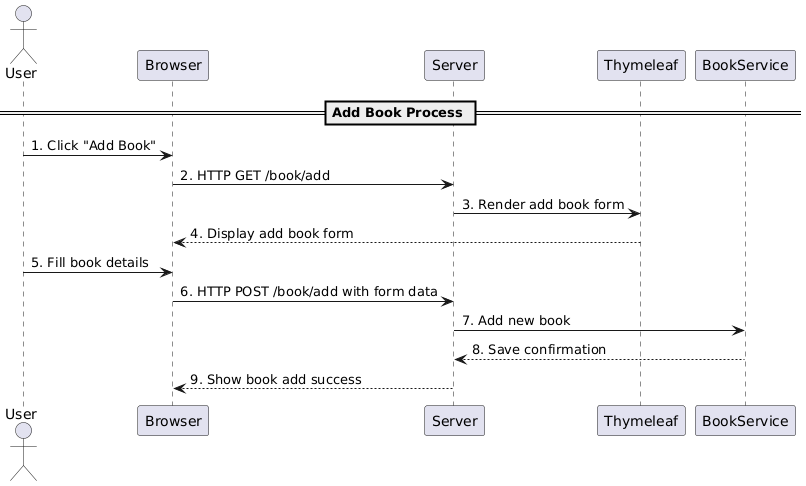

The diagram above was rendered by PlantUML. Its source (embedded in the PNG):
@startuml
actor User
participant Browser
participant Server
participant Thymeleaf
participant BookService

== Add Book Process ==
User -> Browser: 1. Click "Add Book"
Browser -> Server: 2. HTTP GET /book/add
Server -> Thymeleaf: 3. Render add book form
Thymeleaf --> Browser: 4. Display add book form

User -> Browser: 5. Fill book details
Browser -> Server: 6. HTTP POST /book/add with form data
Server -> BookService: 7. Add new book
BookService --> Server: 8. Save confirmation
Server --> Browser: 9. Show book add success
@enduml